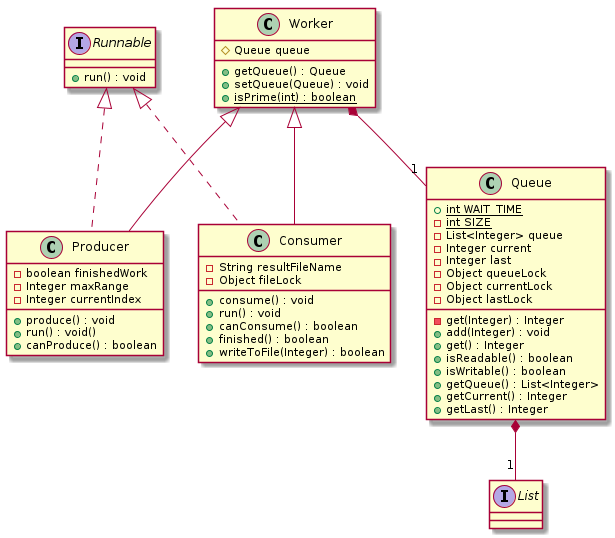

The diagram above was rendered by PlantUML. Its source (embedded in the PNG):
@startuml
interface "Runnable" as Runnable
interface "List" as List

interface Runnable {
	+run() : void
}
class Queue {
	+ {static} int WAIT_TIME
	- {static} int SIZE
	-List<Integer> queue
	-Integer current
	-Integer last
	-Object queueLock
	-Object currentLock
	-Object lastLock
	-get(Integer) : Integer	
	+add(Integer) : void
	+get() : Integer 
	+isReadable() : boolean
	+isWritable() : boolean
	+getQueue() : List<Integer>
	+getCurrent() : Integer
	+getLast() : Integer
}

class Worker {
	#Queue queue
	+getQueue() : Queue
	+setQueue(Queue) : void
	+ {static} isPrime(int) : boolean
}

class Consumer {
	-String resultFileName
	-Object fileLock
	+consume() : void
	+run() : void
	+canConsume() : boolean
	+finished() : boolean
	+writeToFile(Integer) : boolean
}

class Producer {
	-boolean finishedWork
	-Integer maxRange
	-Integer currentIndex
	+produce() : void
	+run() : void()
	+canProduce() : boolean
}



Queue *-- "1" List
Worker *-- "1" Queue
Worker <|-- Consumer
Worker <|-- Producer
Runnable <|.. Consumer
Runnable <|.. Producer


@enduml